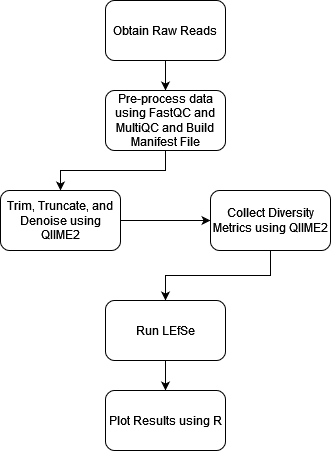

The diagram above was exported from draw.io. Its source (the exported page's mxGraphModel, read from the mxfile embedded in the PNG):
<mxGraphModel dx="1434" dy="782" grid="1" gridSize="10" guides="1" tooltips="1" connect="1" arrows="1" fold="1" page="1" pageScale="1" pageWidth="850" pageHeight="1100" math="0" shadow="0">
  <root>
    <mxCell id="0" />
    <mxCell id="1" parent="0" />
    <mxCell id="R8tjXSWMx5K8_tAZQoLl-7" style="edgeStyle=orthogonalEdgeStyle;rounded=0;orthogonalLoop=1;jettySize=auto;html=1;exitX=0.5;exitY=1;exitDx=0;exitDy=0;entryX=0.5;entryY=0;entryDx=0;entryDy=0;" edge="1" parent="1" source="R8tjXSWMx5K8_tAZQoLl-1" target="R8tjXSWMx5K8_tAZQoLl-2">
      <mxGeometry relative="1" as="geometry" />
    </mxCell>
    <mxCell id="R8tjXSWMx5K8_tAZQoLl-1" value="Obtain Raw Reads" style="rounded=1;whiteSpace=wrap;html=1;" vertex="1" parent="1">
      <mxGeometry x="365" y="110" width="120" height="60" as="geometry" />
    </mxCell>
    <mxCell id="R8tjXSWMx5K8_tAZQoLl-8" style="edgeStyle=orthogonalEdgeStyle;rounded=0;orthogonalLoop=1;jettySize=auto;html=1;exitX=0.5;exitY=1;exitDx=0;exitDy=0;entryX=0.5;entryY=0;entryDx=0;entryDy=0;" edge="1" parent="1" source="R8tjXSWMx5K8_tAZQoLl-2" target="R8tjXSWMx5K8_tAZQoLl-3">
      <mxGeometry relative="1" as="geometry" />
    </mxCell>
    <mxCell id="R8tjXSWMx5K8_tAZQoLl-2" value="Pre-process data using FastQC and MultiQC and Build Manifest File" style="rounded=1;whiteSpace=wrap;html=1;" vertex="1" parent="1">
      <mxGeometry x="365" y="200" width="120" height="60" as="geometry" />
    </mxCell>
    <mxCell id="R8tjXSWMx5K8_tAZQoLl-9" style="edgeStyle=orthogonalEdgeStyle;rounded=0;orthogonalLoop=1;jettySize=auto;html=1;exitX=1;exitY=0.5;exitDx=0;exitDy=0;entryX=0;entryY=0.5;entryDx=0;entryDy=0;" edge="1" parent="1" source="R8tjXSWMx5K8_tAZQoLl-3" target="R8tjXSWMx5K8_tAZQoLl-4">
      <mxGeometry relative="1" as="geometry" />
    </mxCell>
    <mxCell id="R8tjXSWMx5K8_tAZQoLl-3" value="Trim, Truncate, and Denoise using QIIME2" style="rounded=1;whiteSpace=wrap;html=1;" vertex="1" parent="1">
      <mxGeometry x="260" y="300" width="120" height="60" as="geometry" />
    </mxCell>
    <mxCell id="R8tjXSWMx5K8_tAZQoLl-10" style="edgeStyle=orthogonalEdgeStyle;rounded=0;orthogonalLoop=1;jettySize=auto;html=1;exitX=0.5;exitY=1;exitDx=0;exitDy=0;entryX=0.5;entryY=0;entryDx=0;entryDy=0;" edge="1" parent="1" source="R8tjXSWMx5K8_tAZQoLl-4" target="R8tjXSWMx5K8_tAZQoLl-5">
      <mxGeometry relative="1" as="geometry" />
    </mxCell>
    <mxCell id="R8tjXSWMx5K8_tAZQoLl-4" value="Collect Diversity Metrics using QIIME2" style="rounded=1;whiteSpace=wrap;html=1;" vertex="1" parent="1">
      <mxGeometry x="470" y="300" width="120" height="60" as="geometry" />
    </mxCell>
    <mxCell id="R8tjXSWMx5K8_tAZQoLl-11" style="edgeStyle=orthogonalEdgeStyle;rounded=0;orthogonalLoop=1;jettySize=auto;html=1;exitX=0.5;exitY=1;exitDx=0;exitDy=0;entryX=0.5;entryY=0;entryDx=0;entryDy=0;" edge="1" parent="1" source="R8tjXSWMx5K8_tAZQoLl-5" target="R8tjXSWMx5K8_tAZQoLl-6">
      <mxGeometry relative="1" as="geometry" />
    </mxCell>
    <mxCell id="R8tjXSWMx5K8_tAZQoLl-5" value="Run LEfSe" style="rounded=1;whiteSpace=wrap;html=1;" vertex="1" parent="1">
      <mxGeometry x="365" y="410" width="120" height="60" as="geometry" />
    </mxCell>
    <mxCell id="R8tjXSWMx5K8_tAZQoLl-6" value="Plot Results using R" style="rounded=1;whiteSpace=wrap;html=1;" vertex="1" parent="1">
      <mxGeometry x="365" y="500" width="120" height="60" as="geometry" />
    </mxCell>
  </root>
</mxGraphModel>